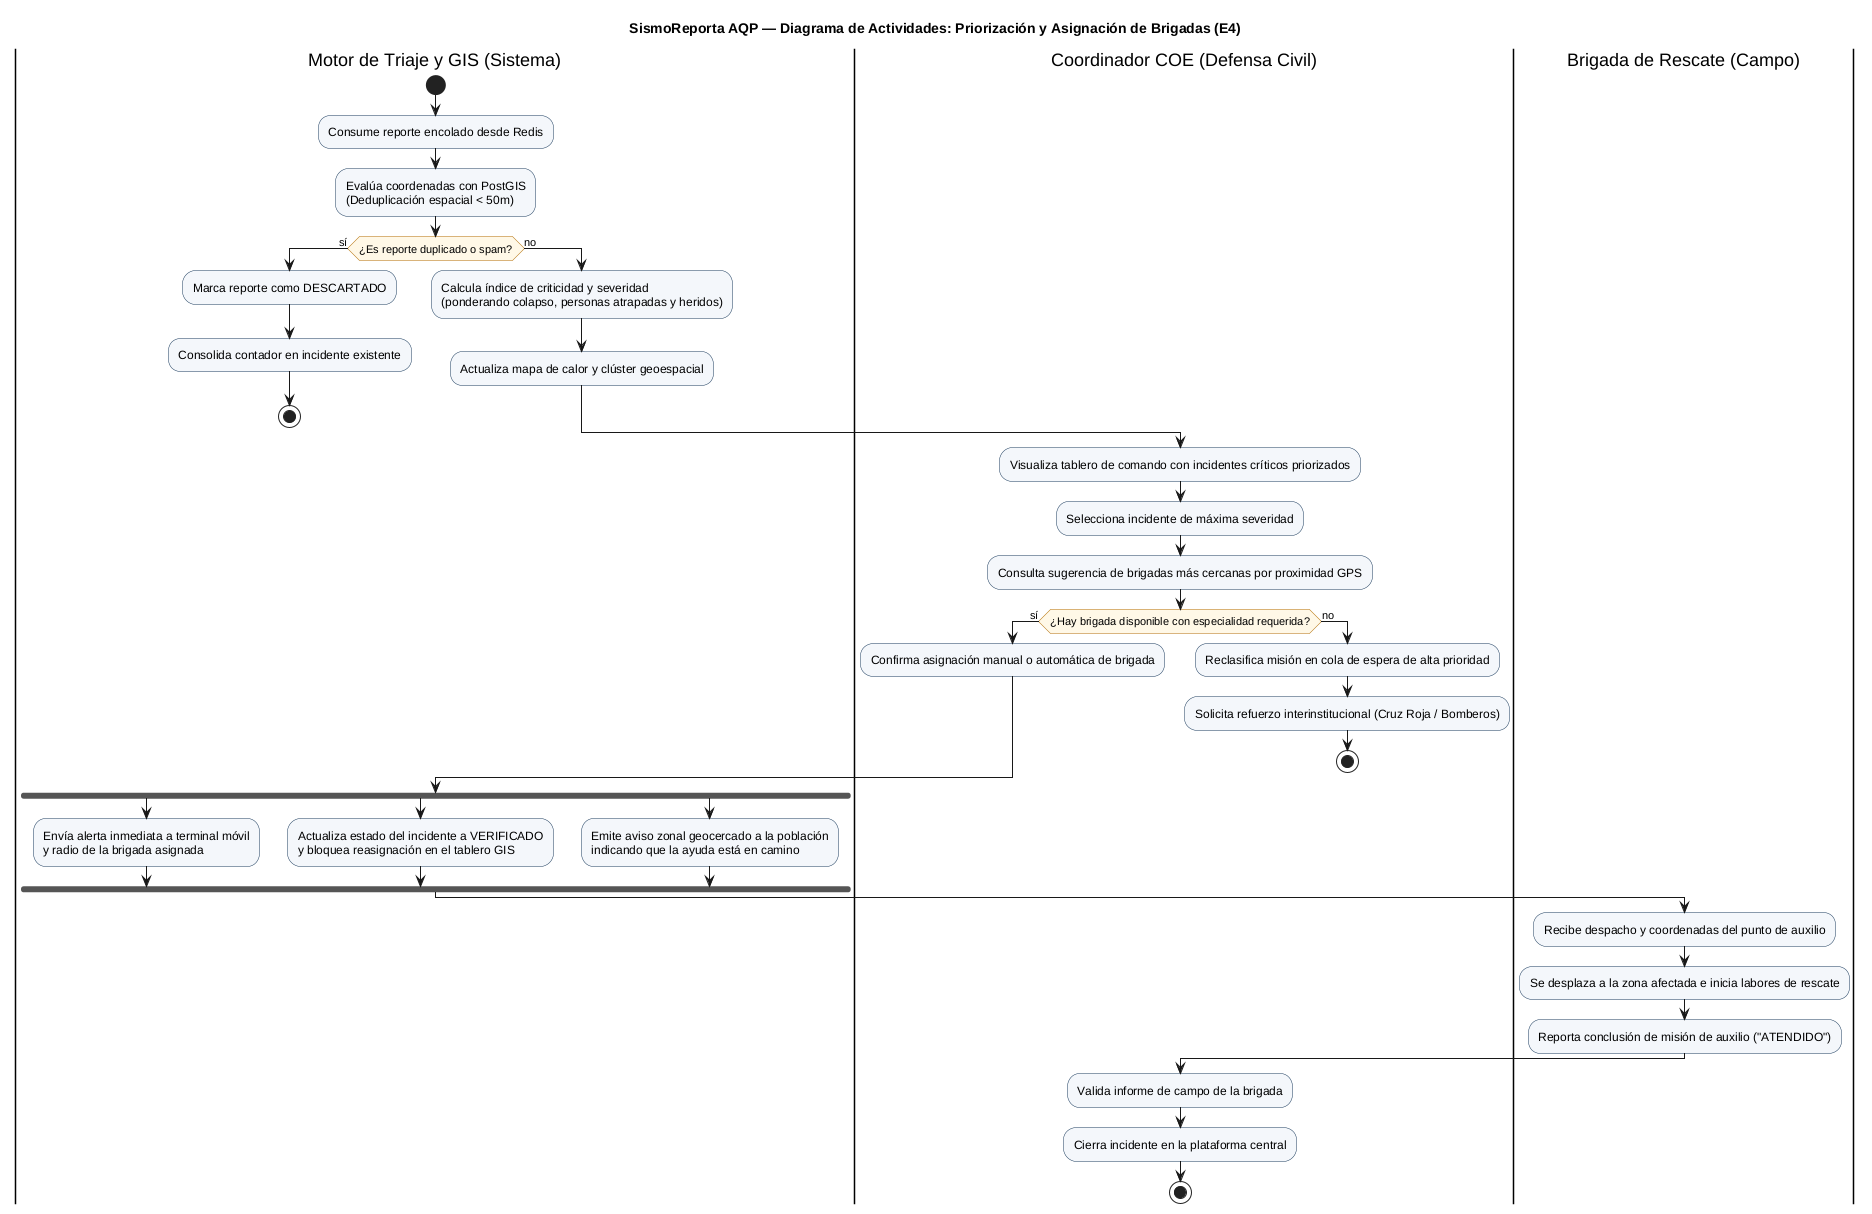

The diagram above was rendered by PlantUML. Its source (embedded in the PNG):
@startuml actividades-priorizar-asignar
!pragma layout smetana
skinparam shadowing false
skinparam defaultFontName "Liberation Sans", Arial, sans-serif
skinparam ActivityBackgroundColor #F4F7FB
skinparam ActivityBorderColor #1A3A5C
skinparam ActivityDiamondBackgroundColor #FFF8E7
skinparam ActivityDiamondBorderColor #B26B00

title SismoReporta AQP — Diagrama de Actividades: Priorización y Asignación de Brigadas (E4)

|Motor de Triaje y GIS (Sistema)|
start
:Consume reporte encolado desde Redis;
:Evalúa coordenadas con PostGIS\n(Deduplicación espacial < 50m);

if (¿Es reporte duplicado o spam?) then (sí)
    :Marca reporte como DESCARTADO;
    :Consolida contador en incidente existente;
    stop
else (no)
    :Calcula índice de criticidad y severidad\n(ponderando colapso, personas atrapadas y heridos);
    :Actualiza mapa de calor y clúster geoespacial;
endif

|Coordinador COE (Defensa Civil)|
:Visualiza tablero de comando con incidentes críticos priorizados;
:Selecciona incidente de máxima severidad;
:Consulta sugerencia de brigadas más cercanas por proximidad GPS;

if (¿Hay brigada disponible con especialidad requerida?) then (sí)
    :Confirma asignación manual o automática de brigada;
else (no)
    :Reclasifica misión en cola de espera de alta prioridad;
    :Solicita refuerzo interinstitucional (Cruz Roja / Bomberos);
    stop
endif

|Motor de Triaje y GIS (Sistema)|
fork
    :Envía alerta inmediata a terminal móvil\ny radio de la brigada asignada;
fork again
    :Actualiza estado del incidente a VERIFICADO\ny bloquea reasignación en el tablero GIS;
fork again
    :Emite aviso zonal geocercado a la población\nindicando que la ayuda está en camino;
end fork

|Brigada de Rescate (Campo)|
:Recibe despacho y coordenadas del punto de auxilio;
:Se desplaza a la zona afectada e inicia labores de rescate;
:Reporta conclusión de misión de auxilio ("ATENDIDO");

|Coordinador COE (Defensa Civil)|
:Valida informe de campo de la brigada;
:Cierra incidente en la plataforma central;

stop
@enduml